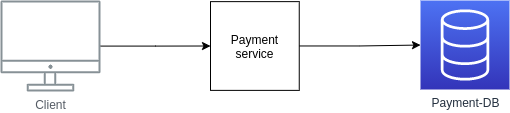

The diagram above was exported from draw.io. Its source (the exported page's mxGraphModel, read from the mxfile embedded in the PNG):
<mxGraphModel dx="1672" dy="979" grid="1" gridSize="10" guides="1" tooltips="1" connect="1" arrows="1" fold="1" page="1" pageScale="1" pageWidth="827" pageHeight="1169" math="0" shadow="0">
  <root>
    <mxCell id="0" />
    <mxCell id="1" parent="0" />
    <mxCell id="w4REhTMo5GyJmOVKJEfN-34" style="edgeStyle=orthogonalEdgeStyle;rounded=0;orthogonalLoop=1;jettySize=auto;html=1;entryX=0;entryY=0.5;entryDx=0;entryDy=0;" edge="1" parent="1" source="w4REhTMo5GyJmOVKJEfN-18" target="w4REhTMo5GyJmOVKJEfN-28">
      <mxGeometry relative="1" as="geometry" />
    </mxCell>
    <mxCell id="w4REhTMo5GyJmOVKJEfN-18" value="Client" style="outlineConnect=0;gradientColor=none;fontColor=#545B64;strokeColor=none;fillColor=#879196;dashed=0;verticalLabelPosition=bottom;verticalAlign=top;align=center;html=1;fontSize=12;fontStyle=0;aspect=fixed;shape=mxgraph.aws4.illustration_desktop;pointerEvents=1;labelBackgroundColor=#ffffff;" vertex="1" parent="1">
      <mxGeometry x="130" y="780" width="100" height="91" as="geometry" />
    </mxCell>
    <mxCell id="w4REhTMo5GyJmOVKJEfN-36" style="edgeStyle=orthogonalEdgeStyle;rounded=0;orthogonalLoop=1;jettySize=auto;html=1;" edge="1" parent="1" source="w4REhTMo5GyJmOVKJEfN-28" target="w4REhTMo5GyJmOVKJEfN-35">
      <mxGeometry relative="1" as="geometry" />
    </mxCell>
    <mxCell id="w4REhTMo5GyJmOVKJEfN-28" value="Payment&lt;br&gt;service" style="whiteSpace=wrap;html=1;aspect=fixed;" vertex="1" parent="1">
      <mxGeometry x="340" y="781.13" width="88.75" height="88.75" as="geometry" />
    </mxCell>
    <mxCell id="w4REhTMo5GyJmOVKJEfN-35" value="Payment-DB" style="points=[[0,0,0],[0.25,0,0],[0.5,0,0],[0.75,0,0],[1,0,0],[0,1,0],[0.25,1,0],[0.5,1,0],[0.75,1,0],[1,1,0],[0,0.25,0],[0,0.5,0],[0,0.75,0],[1,0.25,0],[1,0.5,0],[1,0.75,0]];outlineConnect=0;fontColor=#232F3E;gradientColor=#4D72F3;gradientDirection=north;fillColor=#3334B9;strokeColor=#ffffff;dashed=0;verticalLabelPosition=bottom;verticalAlign=top;align=center;html=1;fontSize=12;fontStyle=0;aspect=fixed;shape=mxgraph.aws4.resourceIcon;resIcon=mxgraph.aws4.database;" vertex="1" parent="1">
      <mxGeometry x="550" y="780" width="89" height="89" as="geometry" />
    </mxCell>
  </root>
</mxGraphModel>